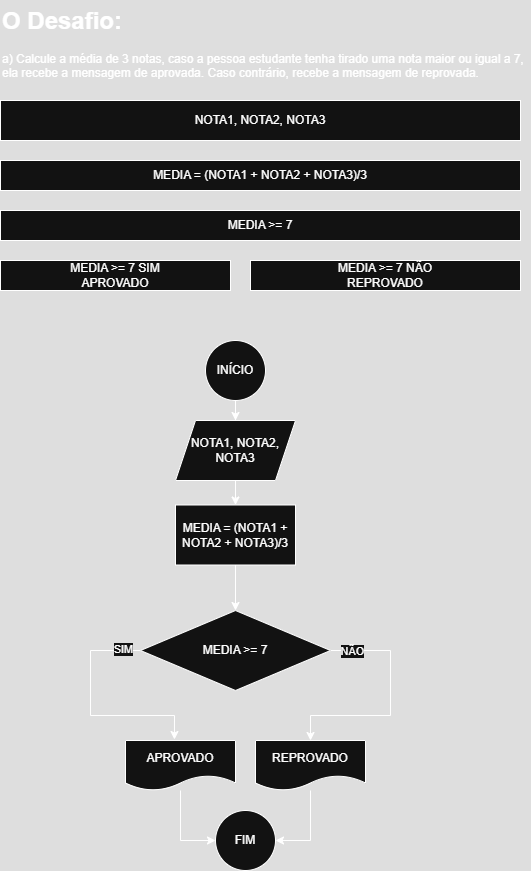

The diagram above was exported from draw.io. Its source (the exported page's mxGraphModel, read from the mxfile embedded in the PNG):
<mxGraphModel dx="868" dy="465" grid="1" gridSize="10" guides="1" tooltips="1" connect="1" arrows="1" fold="1" page="1" pageScale="1" pageWidth="827" pageHeight="1169" math="0" shadow="0">
  <root>
    <object label="" id="0">
      <mxCell />
    </object>
    <mxCell id="1" parent="0" />
    <mxCell id="OZZUEXOuU-KqCi0YCUT9-2" value="&lt;h1 style=&quot;margin-top: 0px;&quot;&gt;O Desafio:&lt;/h1&gt;&lt;p&gt;a) Calcule a média de 3 notas, caso a pessoa estudante tenha tirado uma nota maior ou igual a 7, ela recebe a mensagem de aprovada. Caso contrário, recebe a mensagem de reprovada.&lt;/p&gt;" style="text;html=1;whiteSpace=wrap;overflow=hidden;rounded=0;" parent="1" vertex="1">
      <mxGeometry x="120" y="20" width="530" height="90" as="geometry" />
    </mxCell>
    <mxCell id="OZZUEXOuU-KqCi0YCUT9-3" value="NOTA1, NOTA2, NOTA3" style="rounded=0;whiteSpace=wrap;html=1;" parent="1" vertex="1">
      <mxGeometry x="120" y="120" width="520" height="40" as="geometry" />
    </mxCell>
    <mxCell id="OZZUEXOuU-KqCi0YCUT9-4" value="MEDIA = (NOTA1 + NOTA2 + NOTA3)/3" style="rounded=0;whiteSpace=wrap;html=1;" parent="1" vertex="1">
      <mxGeometry x="120" y="180" width="520" height="30" as="geometry" />
    </mxCell>
    <mxCell id="OZZUEXOuU-KqCi0YCUT9-5" value="MEDIA &amp;gt;= 7" style="rounded=0;whiteSpace=wrap;html=1;" parent="1" vertex="1">
      <mxGeometry x="120" y="230" width="520" height="30" as="geometry" />
    </mxCell>
    <mxCell id="OZZUEXOuU-KqCi0YCUT9-6" value="MEDIA &amp;gt;= 7 SIM&lt;div&gt;APROVADO&lt;/div&gt;" style="rounded=0;whiteSpace=wrap;html=1;" parent="1" vertex="1">
      <mxGeometry x="120" y="280" width="230" height="30" as="geometry" />
    </mxCell>
    <mxCell id="OZZUEXOuU-KqCi0YCUT9-7" value="MEDIA &amp;gt;= 7 NÃO&lt;div&gt;REPROVADO&lt;/div&gt;" style="rounded=0;whiteSpace=wrap;html=1;" parent="1" vertex="1">
      <mxGeometry x="370" y="280" width="270" height="30" as="geometry" />
    </mxCell>
    <mxCell id="OZZUEXOuU-KqCi0YCUT9-16" style="edgeStyle=orthogonalEdgeStyle;rounded=0;orthogonalLoop=1;jettySize=auto;html=1;" parent="1" source="OZZUEXOuU-KqCi0YCUT9-9" target="OZZUEXOuU-KqCi0YCUT9-11" edge="1">
      <mxGeometry relative="1" as="geometry" />
    </mxCell>
    <mxCell id="OZZUEXOuU-KqCi0YCUT9-9" value="INÍCIO" style="ellipse;whiteSpace=wrap;html=1;aspect=fixed;" parent="1" vertex="1">
      <mxGeometry x="325" y="360" width="60" height="60" as="geometry" />
    </mxCell>
    <mxCell id="OZZUEXOuU-KqCi0YCUT9-10" value="FIM" style="ellipse;whiteSpace=wrap;html=1;aspect=fixed;" parent="1" vertex="1">
      <mxGeometry x="335" y="830" width="60" height="60" as="geometry" />
    </mxCell>
    <mxCell id="OZZUEXOuU-KqCi0YCUT9-17" style="edgeStyle=orthogonalEdgeStyle;rounded=0;orthogonalLoop=1;jettySize=auto;html=1;exitX=0.5;exitY=1;exitDx=0;exitDy=0;entryX=0.5;entryY=0;entryDx=0;entryDy=0;" parent="1" source="OZZUEXOuU-KqCi0YCUT9-11" target="OZZUEXOuU-KqCi0YCUT9-12" edge="1">
      <mxGeometry relative="1" as="geometry" />
    </mxCell>
    <mxCell id="OZZUEXOuU-KqCi0YCUT9-11" value="NOTA1, NOTA2, NOTA3" style="shape=parallelogram;perimeter=parallelogramPerimeter;whiteSpace=wrap;html=1;fixedSize=1;" parent="1" vertex="1">
      <mxGeometry x="295" y="440" width="120" height="60" as="geometry" />
    </mxCell>
    <mxCell id="OZZUEXOuU-KqCi0YCUT9-19" style="edgeStyle=orthogonalEdgeStyle;rounded=0;orthogonalLoop=1;jettySize=auto;html=1;exitX=0.5;exitY=1;exitDx=0;exitDy=0;entryX=0.5;entryY=0;entryDx=0;entryDy=0;" parent="1" source="OZZUEXOuU-KqCi0YCUT9-12" target="OZZUEXOuU-KqCi0YCUT9-13" edge="1">
      <mxGeometry relative="1" as="geometry" />
    </mxCell>
    <mxCell id="OZZUEXOuU-KqCi0YCUT9-12" value="MEDIA = (NOTA1 + NOTA2 + NOTA3)/3" style="rounded=0;whiteSpace=wrap;html=1;" parent="1" vertex="1">
      <mxGeometry x="295" y="524.5" width="120" height="60" as="geometry" />
    </mxCell>
    <mxCell id="OZZUEXOuU-KqCi0YCUT9-22" style="edgeStyle=orthogonalEdgeStyle;rounded=0;orthogonalLoop=1;jettySize=auto;html=1;exitX=1;exitY=0.5;exitDx=0;exitDy=0;entryX=0.5;entryY=0;entryDx=0;entryDy=0;" parent="1" source="OZZUEXOuU-KqCi0YCUT9-13" target="OZZUEXOuU-KqCi0YCUT9-15" edge="1">
      <mxGeometry relative="1" as="geometry">
        <Array as="points">
          <mxPoint x="510" y="670" />
          <mxPoint x="510" y="735" />
          <mxPoint x="430" y="735" />
        </Array>
      </mxGeometry>
    </mxCell>
    <mxCell id="OZZUEXOuU-KqCi0YCUT9-25" value="NÃO" style="edgeLabel;html=1;align=center;verticalAlign=middle;resizable=0;points=[];" parent="OZZUEXOuU-KqCi0YCUT9-22" vertex="1" connectable="0">
      <mxGeometry x="-0.8174" y="-3" relative="1" as="geometry">
        <mxPoint y="-3" as="offset" />
      </mxGeometry>
    </mxCell>
    <mxCell id="OZZUEXOuU-KqCi0YCUT9-13" value="MEDIA &amp;gt;= 7" style="rhombus;whiteSpace=wrap;html=1;" parent="1" vertex="1">
      <mxGeometry x="260" y="630" width="190" height="80" as="geometry" />
    </mxCell>
    <mxCell id="OZZUEXOuU-KqCi0YCUT9-14" value="APROVADO" style="shape=document;whiteSpace=wrap;html=1;boundedLbl=1;" parent="1" vertex="1">
      <mxGeometry x="245" y="760" width="110" height="50" as="geometry" />
    </mxCell>
    <mxCell id="OZZUEXOuU-KqCi0YCUT9-24" style="edgeStyle=orthogonalEdgeStyle;rounded=0;orthogonalLoop=1;jettySize=auto;html=1;entryX=1;entryY=0.5;entryDx=0;entryDy=0;" parent="1" source="OZZUEXOuU-KqCi0YCUT9-15" target="OZZUEXOuU-KqCi0YCUT9-10" edge="1">
      <mxGeometry relative="1" as="geometry" />
    </mxCell>
    <mxCell id="OZZUEXOuU-KqCi0YCUT9-15" value="REPROVADO" style="shape=document;whiteSpace=wrap;html=1;boundedLbl=1;" parent="1" vertex="1">
      <mxGeometry x="375" y="760" width="110" height="50" as="geometry" />
    </mxCell>
    <mxCell id="OZZUEXOuU-KqCi0YCUT9-21" style="edgeStyle=orthogonalEdgeStyle;rounded=0;orthogonalLoop=1;jettySize=auto;html=1;exitX=0;exitY=0.5;exitDx=0;exitDy=0;entryX=0.445;entryY=-0.02;entryDx=0;entryDy=0;entryPerimeter=0;" parent="1" source="OZZUEXOuU-KqCi0YCUT9-13" target="OZZUEXOuU-KqCi0YCUT9-14" edge="1">
      <mxGeometry relative="1" as="geometry">
        <Array as="points">
          <mxPoint x="210" y="670" />
          <mxPoint x="210" y="735" />
          <mxPoint x="294" y="735" />
        </Array>
      </mxGeometry>
    </mxCell>
    <mxCell id="OZZUEXOuU-KqCi0YCUT9-26" value="SIM" style="edgeLabel;html=1;align=center;verticalAlign=middle;resizable=0;points=[];" parent="OZZUEXOuU-KqCi0YCUT9-21" vertex="1" connectable="0">
      <mxGeometry x="-0.8386" y="-2" relative="1" as="geometry">
        <mxPoint as="offset" />
      </mxGeometry>
    </mxCell>
    <mxCell id="OZZUEXOuU-KqCi0YCUT9-23" style="edgeStyle=orthogonalEdgeStyle;rounded=0;orthogonalLoop=1;jettySize=auto;html=1;entryX=0;entryY=0.5;entryDx=0;entryDy=0;" parent="1" source="OZZUEXOuU-KqCi0YCUT9-14" target="OZZUEXOuU-KqCi0YCUT9-10" edge="1">
      <mxGeometry relative="1" as="geometry" />
    </mxCell>
  </root>
</mxGraphModel>